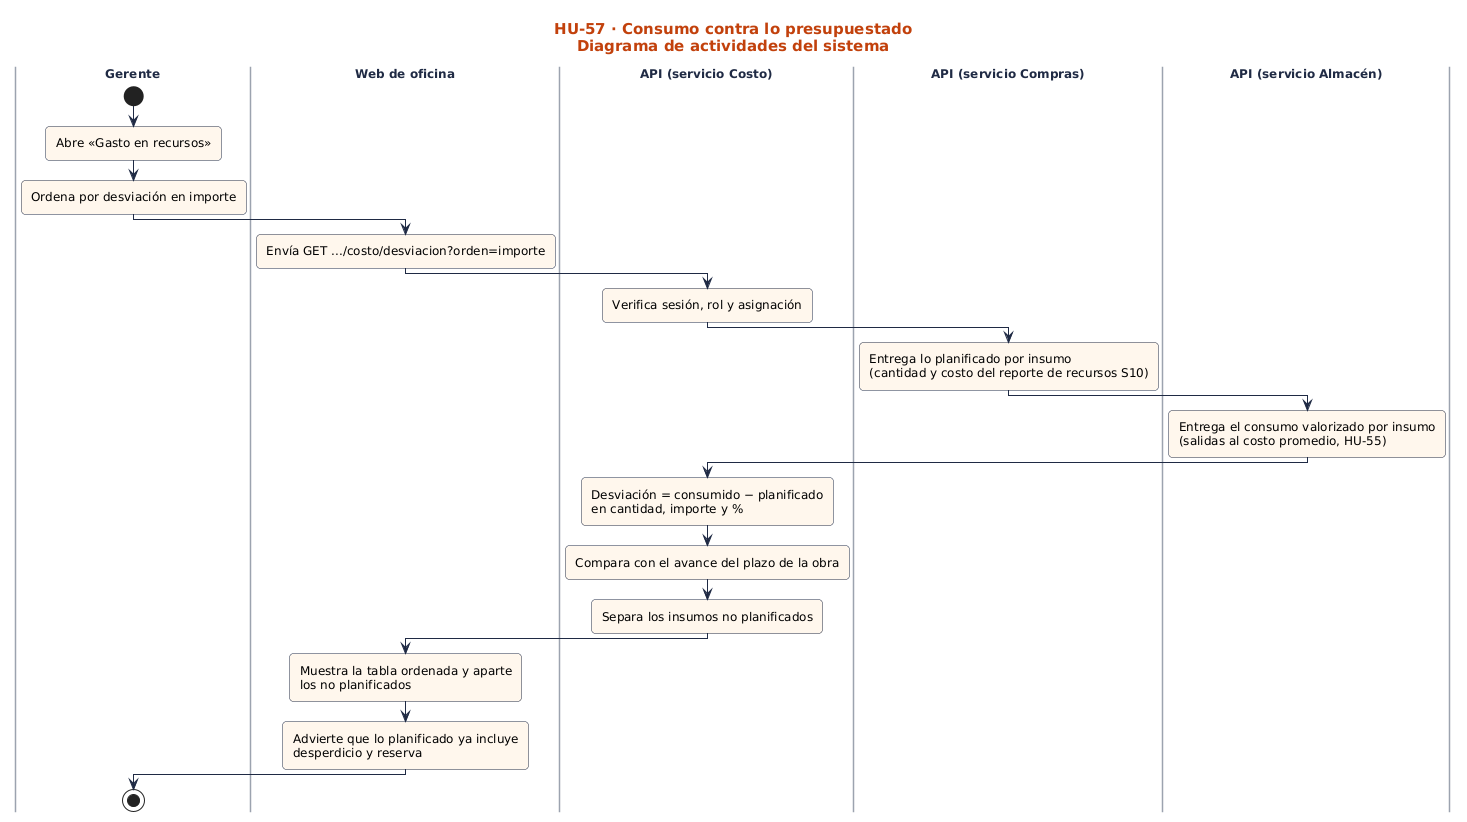

The diagram above was rendered by PlantUML. Its source (embedded in the PNG):
@startuml
!include ../../estilo.iuml
title HU-57 · Consumo contra lo presupuestado\nDiagrama de actividades del sistema
|Gerente|
start
:Abre «Gasto en recursos»;
:Ordena por desviación en importe;
|Web de oficina|
:Envía GET .../costo/desviacion?orden=importe;
|API (servicio Costo)|
:Verifica sesión, rol y asignación;
|API (servicio Compras)|
:Entrega lo planificado por insumo\n(cantidad y costo del reporte de recursos S10);
|API (servicio Almacén)|
:Entrega el consumo valorizado por insumo\n(salidas al costo promedio, HU-55);
|API (servicio Costo)|
:Desviación = consumido − planificado\nen cantidad, importe y %;
:Compara con el avance del plazo de la obra;
:Separa los insumos no planificados;
|Web de oficina|
:Muestra la tabla ordenada y aparte\nlos no planificados;
:Advierte que lo planificado ya incluye\ndesperdicio y reserva;
|Gerente|
stop
@enduml